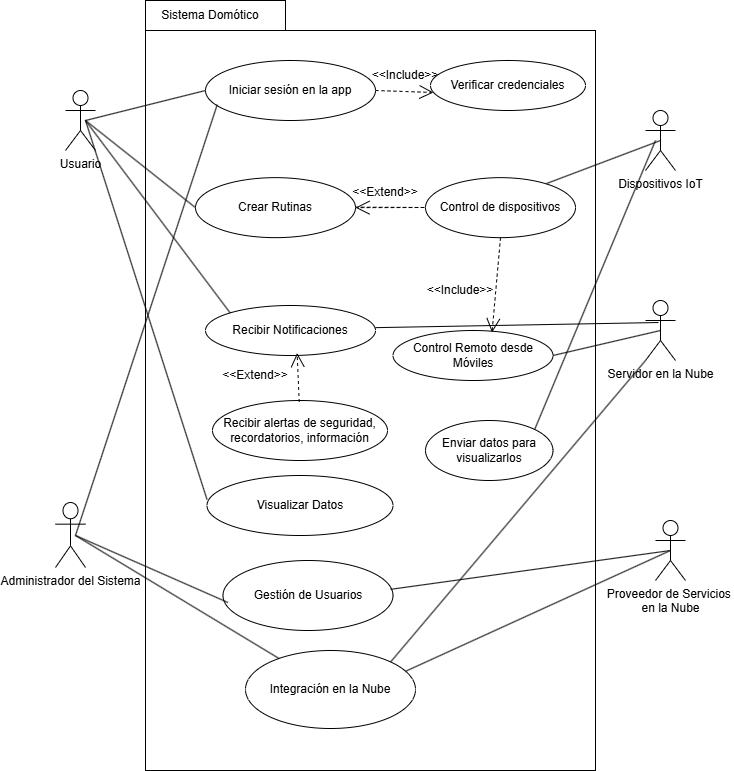

The diagram above was exported from draw.io. Its source (the exported page's mxGraphModel, read from the mxfile embedded in the PNG):
<mxGraphModel dx="1687" dy="918" grid="1" gridSize="10" guides="1" tooltips="1" connect="1" arrows="1" fold="1" page="1" pageScale="1" pageWidth="827" pageHeight="1169" math="0" shadow="0">
  <root>
    <mxCell id="0" />
    <mxCell id="1" parent="0" />
    <mxCell id="5eejLPmz48D7l5Qcfalo-1" value="Usuario" style="shape=umlActor;verticalLabelPosition=bottom;verticalAlign=top;html=1;" vertex="1" parent="1">
      <mxGeometry x="90" y="140" width="30" height="60" as="geometry" />
    </mxCell>
    <mxCell id="5eejLPmz48D7l5Qcfalo-2" value="Administrador del Sistema" style="shape=umlActor;verticalLabelPosition=bottom;verticalAlign=top;html=1;" vertex="1" parent="1">
      <mxGeometry x="80" y="552" width="30" height="65" as="geometry" />
    </mxCell>
    <mxCell id="5eejLPmz48D7l5Qcfalo-3" value="Proveedor de Servicios&amp;nbsp;&lt;div&gt;en la Nube&lt;/div&gt;" style="shape=umlActor;verticalLabelPosition=bottom;verticalAlign=top;html=1;" vertex="1" parent="1">
      <mxGeometry x="680" y="570" width="30" height="60" as="geometry" />
    </mxCell>
    <mxCell id="5eejLPmz48D7l5Qcfalo-4" value="Servidor en la Nube" style="shape=umlActor;verticalLabelPosition=bottom;verticalAlign=top;html=1;" vertex="1" parent="1">
      <mxGeometry x="670" y="350" width="30" height="60" as="geometry" />
    </mxCell>
    <mxCell id="5eejLPmz48D7l5Qcfalo-5" value="Dispositivos IoT" style="shape=umlActor;verticalLabelPosition=bottom;verticalAlign=top;html=1;" vertex="1" parent="1">
      <mxGeometry x="670" y="160" width="30" height="60" as="geometry" />
    </mxCell>
    <mxCell id="5eejLPmz48D7l5Qcfalo-7" value="" style="verticalLabelPosition=bottom;verticalAlign=top;html=1;shape=mxgraph.basic.rect;fillColor2=none;strokeWidth=1;size=20;indent=5;" vertex="1" parent="1">
      <mxGeometry x="170" y="80" width="450" height="740" as="geometry" />
    </mxCell>
    <mxCell id="5eejLPmz48D7l5Qcfalo-9" value="" style="verticalLabelPosition=bottom;verticalAlign=top;html=1;shape=mxgraph.basic.rect;fillColor2=none;strokeWidth=1;size=20;indent=5;" vertex="1" parent="1">
      <mxGeometry x="170" y="50" width="140" height="30" as="geometry" />
    </mxCell>
    <mxCell id="5eejLPmz48D7l5Qcfalo-10" value="Sistema Domótico" style="text;html=1;align=center;verticalAlign=middle;whiteSpace=wrap;rounded=0;" vertex="1" parent="1">
      <mxGeometry x="180" y="50" width="110" height="30" as="geometry" />
    </mxCell>
    <mxCell id="5eejLPmz48D7l5Qcfalo-20" value="Control de dispositivos" style="ellipse;whiteSpace=wrap;html=1;" vertex="1" parent="1">
      <mxGeometry x="450" y="227.15" width="150" height="60" as="geometry" />
    </mxCell>
    <mxCell id="5eejLPmz48D7l5Qcfalo-21" value="Crear Rutinas" style="ellipse;whiteSpace=wrap;html=1;" vertex="1" parent="1">
      <mxGeometry x="220" y="227.15" width="160" height="60" as="geometry" />
    </mxCell>
    <mxCell id="5eejLPmz48D7l5Qcfalo-22" value="Visualizar Datos" style="ellipse;whiteSpace=wrap;html=1;" vertex="1" parent="1">
      <mxGeometry x="231.5" y="525" width="186" height="60" as="geometry" />
    </mxCell>
    <mxCell id="5eejLPmz48D7l5Qcfalo-23" value="Recibir Notificaciones" style="ellipse;whiteSpace=wrap;html=1;" vertex="1" parent="1">
      <mxGeometry x="230" y="355" width="170" height="50" as="geometry" />
    </mxCell>
    <mxCell id="5eejLPmz48D7l5Qcfalo-24" value="Gestión de Usuarios" style="ellipse;whiteSpace=wrap;html=1;" vertex="1" parent="1">
      <mxGeometry x="247.5" y="610" width="170" height="70" as="geometry" />
    </mxCell>
    <mxCell id="5eejLPmz48D7l5Qcfalo-25" value="Integración en la Nube" style="ellipse;whiteSpace=wrap;html=1;" vertex="1" parent="1">
      <mxGeometry x="270" y="700" width="170" height="78" as="geometry" />
    </mxCell>
    <mxCell id="5eejLPmz48D7l5Qcfalo-27" value="Control Remoto desde Móviles" style="ellipse;whiteSpace=wrap;html=1;" vertex="1" parent="1">
      <mxGeometry x="417.5" y="380" width="160" height="50" as="geometry" />
    </mxCell>
    <mxCell id="5eejLPmz48D7l5Qcfalo-28" value="" style="endArrow=none;html=1;rounded=0;entryX=0;entryY=0.5;entryDx=0;entryDy=0;" edge="1" parent="1" target="5eejLPmz48D7l5Qcfalo-21">
      <mxGeometry width="50" height="50" relative="1" as="geometry">
        <mxPoint x="110" y="170" as="sourcePoint" />
        <mxPoint x="160" y="120" as="targetPoint" />
      </mxGeometry>
    </mxCell>
    <mxCell id="5eejLPmz48D7l5Qcfalo-29" value="" style="endArrow=open;endSize=12;dashed=1;html=1;rounded=0;" edge="1" parent="1" target="5eejLPmz48D7l5Qcfalo-21">
      <mxGeometry width="160" relative="1" as="geometry">
        <mxPoint x="380" y="256.65" as="sourcePoint" />
        <mxPoint x="450" y="257.15" as="targetPoint" />
        <Array as="points">
          <mxPoint x="450" y="257" />
        </Array>
      </mxGeometry>
    </mxCell>
    <mxCell id="5eejLPmz48D7l5Qcfalo-30" value="&amp;lt;&amp;lt;Extend&amp;gt;&amp;gt;" style="text;html=1;align=center;verticalAlign=middle;whiteSpace=wrap;rounded=0;" vertex="1" parent="1">
      <mxGeometry x="380" y="227.15" width="60" height="30" as="geometry" />
    </mxCell>
    <mxCell id="5eejLPmz48D7l5Qcfalo-31" value="" style="endArrow=open;endSize=12;dashed=1;html=1;rounded=0;exitX=0.5;exitY=1;exitDx=0;exitDy=0;entryX=0.619;entryY=0.04;entryDx=0;entryDy=0;entryPerimeter=0;" edge="1" parent="1" source="5eejLPmz48D7l5Qcfalo-20" target="5eejLPmz48D7l5Qcfalo-27">
      <mxGeometry width="160" relative="1" as="geometry">
        <mxPoint x="523.44" y="379.9999999999999" as="sourcePoint" />
        <mxPoint x="630" y="367.15" as="targetPoint" />
      </mxGeometry>
    </mxCell>
    <mxCell id="5eejLPmz48D7l5Qcfalo-32" value="&amp;lt;&amp;lt;Include&amp;gt;&amp;gt;" style="text;html=1;align=center;verticalAlign=middle;whiteSpace=wrap;rounded=0;" vertex="1" parent="1">
      <mxGeometry x="455" y="325" width="60" height="30" as="geometry" />
    </mxCell>
    <mxCell id="5eejLPmz48D7l5Qcfalo-33" value="Iniciar sesión en la app" style="ellipse;whiteSpace=wrap;html=1;" vertex="1" parent="1">
      <mxGeometry x="230" y="110" width="170" height="60" as="geometry" />
    </mxCell>
    <mxCell id="5eejLPmz48D7l5Qcfalo-34" value="" style="endArrow=none;html=1;rounded=0;entryX=0;entryY=0.5;entryDx=0;entryDy=0;" edge="1" parent="1" target="5eejLPmz48D7l5Qcfalo-33">
      <mxGeometry width="50" height="50" relative="1" as="geometry">
        <mxPoint x="110" y="170" as="sourcePoint" />
        <mxPoint x="160" y="120" as="targetPoint" />
      </mxGeometry>
    </mxCell>
    <mxCell id="5eejLPmz48D7l5Qcfalo-35" value="&amp;lt;&amp;lt;Include&amp;gt;&amp;gt;" style="text;html=1;align=center;verticalAlign=middle;whiteSpace=wrap;rounded=0;" vertex="1" parent="1">
      <mxGeometry x="400" y="110" width="60" height="30" as="geometry" />
    </mxCell>
    <mxCell id="5eejLPmz48D7l5Qcfalo-36" value="" style="endArrow=open;endSize=12;dashed=1;html=1;rounded=0;exitX=0.459;exitY=0.057;exitDx=0;exitDy=0;exitPerimeter=0;entryX=0.019;entryY=0.64;entryDx=0;entryDy=0;entryPerimeter=0;" edge="1" parent="1" target="5eejLPmz48D7l5Qcfalo-37">
      <mxGeometry width="160" relative="1" as="geometry">
        <mxPoint x="400.00000000000006" y="139.9999999999999" as="sourcePoint" />
        <mxPoint x="401.56" y="47" as="targetPoint" />
      </mxGeometry>
    </mxCell>
    <mxCell id="5eejLPmz48D7l5Qcfalo-37" value="Verificar credenciales" style="ellipse;whiteSpace=wrap;html=1;" vertex="1" parent="1">
      <mxGeometry x="455" y="110" width="155" height="50" as="geometry" />
    </mxCell>
    <mxCell id="5eejLPmz48D7l5Qcfalo-38" value="" style="endArrow=none;html=1;rounded=0;entryX=0;entryY=0;entryDx=0;entryDy=0;" edge="1" parent="1" target="5eejLPmz48D7l5Qcfalo-23">
      <mxGeometry width="50" height="50" relative="1" as="geometry">
        <mxPoint x="110" y="170" as="sourcePoint" />
        <mxPoint x="160" y="120" as="targetPoint" />
      </mxGeometry>
    </mxCell>
    <mxCell id="5eejLPmz48D7l5Qcfalo-39" value="" style="endArrow=none;html=1;rounded=0;entryX=0.029;entryY=0.6;entryDx=0;entryDy=0;entryPerimeter=0;" edge="1" parent="1" target="5eejLPmz48D7l5Qcfalo-24">
      <mxGeometry width="50" height="50" relative="1" as="geometry">
        <mxPoint x="100" y="585" as="sourcePoint" />
        <mxPoint x="150" y="535" as="targetPoint" />
      </mxGeometry>
    </mxCell>
    <mxCell id="5eejLPmz48D7l5Qcfalo-41" value="" style="endArrow=none;html=1;rounded=0;" edge="1" parent="1" target="5eejLPmz48D7l5Qcfalo-25">
      <mxGeometry width="50" height="50" relative="1" as="geometry">
        <mxPoint x="100" y="585" as="sourcePoint" />
        <mxPoint x="150" y="535" as="targetPoint" />
      </mxGeometry>
    </mxCell>
    <mxCell id="5eejLPmz48D7l5Qcfalo-42" value="" style="endArrow=none;html=1;rounded=0;exitX=0;exitY=0.4;exitDx=0;exitDy=0;exitPerimeter=0;" edge="1" parent="1" source="5eejLPmz48D7l5Qcfalo-22">
      <mxGeometry width="50" height="50" relative="1" as="geometry">
        <mxPoint x="60" y="220" as="sourcePoint" />
        <mxPoint x="110" y="170" as="targetPoint" />
      </mxGeometry>
    </mxCell>
    <mxCell id="5eejLPmz48D7l5Qcfalo-43" value="" style="endArrow=none;html=1;rounded=0;exitX=0.807;exitY=0.098;exitDx=0;exitDy=0;exitPerimeter=0;entryX=0.5;entryY=0.5;entryDx=0;entryDy=0;entryPerimeter=0;" edge="1" parent="1" source="5eejLPmz48D7l5Qcfalo-20" target="5eejLPmz48D7l5Qcfalo-5">
      <mxGeometry width="50" height="50" relative="1" as="geometry">
        <mxPoint x="630" y="227.14999999999998" as="sourcePoint" />
        <mxPoint x="584.3613916405293" y="225.96679441142305" as="targetPoint" />
      </mxGeometry>
    </mxCell>
    <mxCell id="5eejLPmz48D7l5Qcfalo-45" value="Enviar datos para visualizarlos" style="ellipse;whiteSpace=wrap;html=1;" vertex="1" parent="1">
      <mxGeometry x="450" y="470" width="127.5" height="60" as="geometry" />
    </mxCell>
    <mxCell id="5eejLPmz48D7l5Qcfalo-46" value="" style="endArrow=none;html=1;rounded=0;exitX=1;exitY=0;exitDx=0;exitDy=0;" edge="1" parent="1" source="5eejLPmz48D7l5Qcfalo-45">
      <mxGeometry width="50" height="50" relative="1" as="geometry">
        <mxPoint x="630" y="240" as="sourcePoint" />
        <mxPoint x="680" y="190" as="targetPoint" />
      </mxGeometry>
    </mxCell>
    <mxCell id="5eejLPmz48D7l5Qcfalo-47" value="" style="endArrow=none;html=1;rounded=0;entryX=0;entryY=1;entryDx=0;entryDy=0;entryPerimeter=0;exitX=1;exitY=0;exitDx=0;exitDy=0;" edge="1" parent="1" source="5eejLPmz48D7l5Qcfalo-25" target="5eejLPmz48D7l5Qcfalo-4">
      <mxGeometry width="50" height="50" relative="1" as="geometry">
        <mxPoint x="430" y="680" as="sourcePoint" />
        <mxPoint x="480" y="630" as="targetPoint" />
      </mxGeometry>
    </mxCell>
    <mxCell id="5eejLPmz48D7l5Qcfalo-48" value="" style="endArrow=none;html=1;rounded=0;entryX=0.5;entryY=0.5;entryDx=0;entryDy=0;entryPerimeter=0;" edge="1" parent="1" target="5eejLPmz48D7l5Qcfalo-4">
      <mxGeometry width="50" height="50" relative="1" as="geometry">
        <mxPoint x="577.5" y="405" as="sourcePoint" />
        <mxPoint x="627.5" y="355" as="targetPoint" />
      </mxGeometry>
    </mxCell>
    <mxCell id="5eejLPmz48D7l5Qcfalo-49" value="" style="endArrow=none;html=1;rounded=0;entryX=0.433;entryY=0.367;entryDx=0;entryDy=0;entryPerimeter=0;" edge="1" parent="1" target="5eejLPmz48D7l5Qcfalo-4">
      <mxGeometry width="50" height="50" relative="1" as="geometry">
        <mxPoint x="400" y="377.15" as="sourcePoint" />
        <mxPoint x="450" y="327.15" as="targetPoint" />
      </mxGeometry>
    </mxCell>
    <mxCell id="5eejLPmz48D7l5Qcfalo-50" value="" style="endArrow=none;html=1;rounded=0;entryX=0.5;entryY=0.5;entryDx=0;entryDy=0;entryPerimeter=0;exitX=0.941;exitY=0.267;exitDx=0;exitDy=0;exitPerimeter=0;" edge="1" parent="1" source="5eejLPmz48D7l5Qcfalo-25" target="5eejLPmz48D7l5Qcfalo-3">
      <mxGeometry width="50" height="50" relative="1" as="geometry">
        <mxPoint x="440" y="700" as="sourcePoint" />
        <mxPoint x="490" y="650" as="targetPoint" />
      </mxGeometry>
    </mxCell>
    <mxCell id="5eejLPmz48D7l5Qcfalo-51" value="" style="endArrow=none;html=1;rounded=0;entryX=0.5;entryY=0.5;entryDx=0;entryDy=0;entryPerimeter=0;exitX=0.986;exitY=0.412;exitDx=0;exitDy=0;exitPerimeter=0;" edge="1" parent="1" source="5eejLPmz48D7l5Qcfalo-24" target="5eejLPmz48D7l5Qcfalo-3">
      <mxGeometry width="50" height="50" relative="1" as="geometry">
        <mxPoint x="414" y="570" as="sourcePoint" />
        <mxPoint x="464" y="520" as="targetPoint" />
      </mxGeometry>
    </mxCell>
    <mxCell id="5eejLPmz48D7l5Qcfalo-52" value="Recibir alertas de seguridad, recordatorios, información" style="ellipse;whiteSpace=wrap;html=1;" vertex="1" parent="1">
      <mxGeometry x="237" y="450" width="175" height="60" as="geometry" />
    </mxCell>
    <mxCell id="5eejLPmz48D7l5Qcfalo-53" value="" style="endArrow=open;endSize=12;dashed=1;html=1;rounded=0;exitX=0.459;exitY=0.057;exitDx=0;exitDy=0;exitPerimeter=0;entryX=0.539;entryY=0.95;entryDx=0;entryDy=0;entryPerimeter=0;" edge="1" parent="1" target="5eejLPmz48D7l5Qcfalo-23">
      <mxGeometry width="160" relative="1" as="geometry">
        <mxPoint x="323.72" y="451.4999999999999" as="sourcePoint" />
        <mxPoint x="325" y="410" as="targetPoint" />
      </mxGeometry>
    </mxCell>
    <mxCell id="5eejLPmz48D7l5Qcfalo-54" value="&amp;lt;&amp;lt;Extend&amp;gt;&amp;gt;" style="text;html=1;align=center;verticalAlign=middle;whiteSpace=wrap;rounded=0;rotation=0;" vertex="1" parent="1">
      <mxGeometry x="250" y="410" width="60" height="30" as="geometry" />
    </mxCell>
    <mxCell id="5eejLPmz48D7l5Qcfalo-55" value="" style="endArrow=none;html=1;rounded=0;entryX=0.069;entryY=0.736;entryDx=0;entryDy=0;entryPerimeter=0;" edge="1" parent="1" target="5eejLPmz48D7l5Qcfalo-33">
      <mxGeometry width="50" height="50" relative="1" as="geometry">
        <mxPoint x="100" y="585" as="sourcePoint" />
        <mxPoint x="150" y="535" as="targetPoint" />
      </mxGeometry>
    </mxCell>
  </root>
</mxGraphModel>